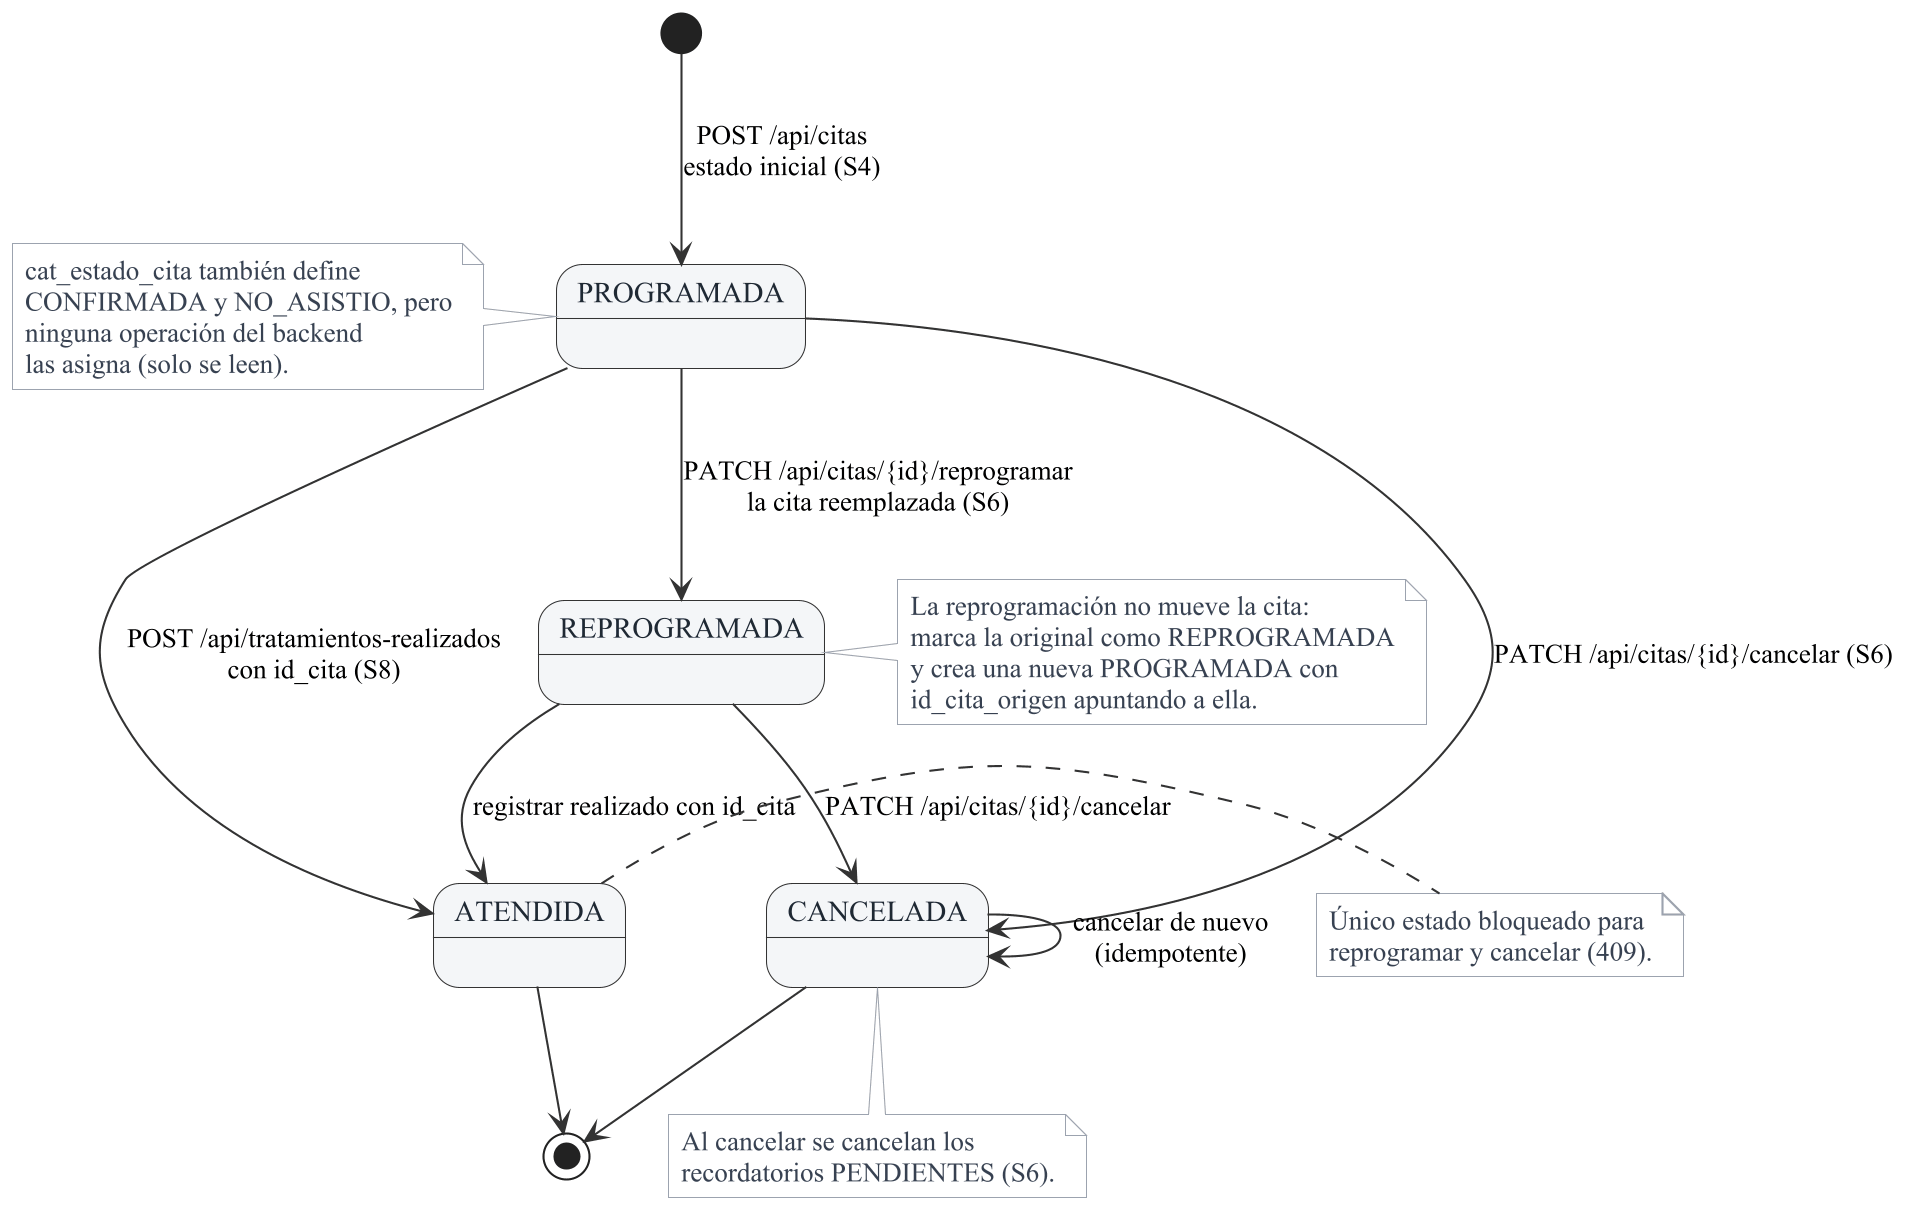

The diagram above was rendered by PlantUML. Its source (embedded in the PNG):
@startuml 10-estados-cita
skinparam backgroundColor #FFFFFF
skinparam shadowing false
skinparam defaultFontName "Times New Roman"
skinparam dpi 200
skinparam state {
  BackgroundColor #F4F6F8
  BorderColor #333333
  FontColor #1F2933
  ArrowColor #333333
  StartColor #333333
  EndColor #333333
}
skinparam note {
  BackgroundColor #FAFAFA
  BorderColor #9CA3AF
  FontColor #374151
}

state PROGRAMADA
state REPROGRAMADA
state ATENDIDA
state CANCELADA

[*] --> PROGRAMADA : POST /api/citas\nestado inicial (S4)
PROGRAMADA --> REPROGRAMADA : PATCH /api/citas/{id}/reprogramar\nla cita reemplazada (S6)
PROGRAMADA --> ATENDIDA : POST /api/tratamientos-realizados\ncon id_cita (S8)
PROGRAMADA --> CANCELADA : PATCH /api/citas/{id}/cancelar (S6)
REPROGRAMADA --> CANCELADA : PATCH /api/citas/{id}/cancelar
REPROGRAMADA --> ATENDIDA : registrar realizado con id_cita
CANCELADA --> CANCELADA : cancelar de nuevo\n(idempotente)
ATENDIDA --> [*]
CANCELADA --> [*]

note right of REPROGRAMADA
  La reprogramación no mueve la cita:
  marca la original como REPROGRAMADA
  y crea una nueva PROGRAMADA con
  id_cita_origen apuntando a ella.
end note

note right of ATENDIDA
  Único estado bloqueado para
  reprogramar y cancelar (409).
end note

note bottom of CANCELADA
  Al cancelar se cancelan los
  recordatorios PENDIENTES (S6).
end note

note left of PROGRAMADA
  cat_estado_cita también define
  CONFIRMADA y NO_ASISTIO, pero
  ninguna operación del backend
  las asigna (solo se leen).
end note

@enduml